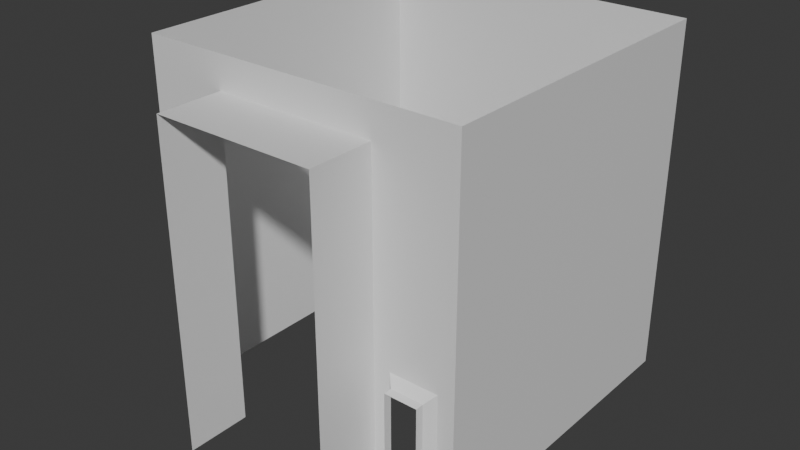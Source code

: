 # Source: elevator.blend  (saved by Blender 4.0.36; exported with 4.5.12 LTS)
import bpy
from mathutils import Matrix  # noqa: F401  (used for matrix-valued properties, if any)

bpy.ops.wm.read_factory_settings(use_empty=True)
scene = bpy.context.scene
scene.name = 'Scene'

# ---- collections
col_collection = bpy.data.collections.new('Collection'); scene.collection.children.link(col_collection)

# ---- materials (node trees are filled in below, after node groups)
mat_material = bpy.data.materials.new('Material')
mat_material.alpha_threshold = 0.0
mat_material.use_transparent_shadow = False
mat_material.roughness = 0.5
mat_material.line_color = (0.0, 0.0, 0.0, 1.0)

# ---- material node trees
mat_material.use_nodes = True; mat_material.node_tree.nodes.clear()
_N = mat_material.node_tree.nodes; _L = mat_material.node_tree.links
n0 = _N.new('ShaderNodeOutputMaterial'); n0.name = 'Material Output'; n0.location = (300, 300)
n1 = _N.new('ShaderNodeBsdfPrincipled'); n1.name = 'Principled BSDF'; n1.location = (10, 300)
n1.inputs[3].default_value = 1.45
_L.new(n1.outputs[0], n0.inputs[0])
n0.is_active_output = True

# ---- world
world_world = bpy.data.worlds.new('World'); scene.world = world_world
world_world.use_nodes = True; world_world.node_tree.nodes.clear()
_N = world_world.node_tree.nodes; _L = world_world.node_tree.links
n0 = _N.new('ShaderNodeOutputWorld'); n0.name = 'World Output'; n0.location = (300, 300)
n1 = _N.new('ShaderNodeBackground'); n1.name = 'Background'; n1.location = (10, 300)
n1.inputs[0].default_value = (0.05088, 0.05088, 0.05088, 1.0)
_L.new(n1.outputs[0], n0.inputs[0])
n0.is_active_output = True
world_world.color = (0.05088, 0.05088, 0.05088)
world_world.use_sun_shadow = False
world_world.sun_shadow_jitter_overblur = 0.0

# ---- meshes
me_cube = bpy.data.meshes.new('Cube')
me_cube.from_pydata([(-1.0, -1.0, 0.0), (-1.0, -1.0, 2.2), (-1.0, 1.0, 0.0), (-1.0, 1.0, 2.2), (1.0, -1.0, 0.0), (1.0, -1.0, 2.2), (1.0, 1.0, 0.0), (1.0, 1.0, 2.2), (-0.6, -1.0, 0.8), (0.6, -1.0, 0.8), (-0.5, -1.0, 0.0), (0.5, -1.0, 0.0), (-0.5, -1.4, 2.0), (0.5, -1.4, 2.0), (-0.5, -1.4, 0.0), (0.5, -1.4, 0.0), (-0.5, -1.0, 2.0), (0.5, -1.0, 2.0), (-0.9, -1.0, 0.1), (-0.9, -1.0, 0.8), (0.9, -1.0, 0.1), (0.9, -1.0, 0.8), (-0.6, -1.0, 0.1), (0.6, -1.0, 0.1), (-0.65, -1.05, 0.75), (0.65, -1.05, 0.75), (-0.85, -1.05, 0.15), (-0.85, -1.05, 0.75), (0.85, -1.05, 0.15), (0.85, -1.05, 0.75), (-0.65, -1.05, 0.15), (0.65, -1.05, 0.15), (-0.65, -1.1, 0.75), (0.65, -1.1, 0.75), (-0.85, -1.1, 0.15), (-0.85, -1.1, 0.75), (0.85, -1.1, 0.15), (0.85, -1.1, 0.75), (-0.65, -1.1, 0.15), (0.65, -1.1, 0.15)], [], [(3, 2, 6, 7), (7, 6, 4, 5), (1, 0, 2, 3), (17, 11, 15, 13), (22, 18, 26, 30), (23, 9, 25, 31), (16, 17, 13, 12), (10, 16, 12, 14), (19, 18, 0, 1), (20, 21, 5, 4), (22, 8, 16, 10), (9, 23, 11, 17), (18, 22, 10, 0), (23, 20, 4, 11), (21, 9, 17, 5), (17, 16, 1, 5), (19, 1, 16, 8), (26, 27, 35, 34), (24, 30, 38, 32), (18, 19, 27, 26), (9, 21, 29, 25), (8, 22, 30, 24), (20, 23, 31, 28), (21, 20, 28, 29), (19, 8, 24, 27), (30, 26, 34, 38), (25, 29, 37, 33), (31, 25, 33, 39), (29, 28, 36, 37), (28, 31, 39, 36), (27, 24, 32, 35)])
_uv = me_cube.uv_layers.new(name='UVMap')
_uv.uv.foreach_set('vector', [0.375, 0.75, 0.625, 0.75, 0.625, 1.0, 0.375, 1.0, 0.375, 0.0, 0.625, 0.0, 0.625, 0.25, 0.375, 0.25, 0.375, 0.5, 0.625, 0.5, 0.625, 0.75, 0.375, 0.75, 0.3864, 0.2625, 0.6136, 0.2625, 0.6136, 0.2625, 0.3864, 0.2625, 0.6051, 0.4906, 0.6108, 0.4969, 0.6108, 0.4969, 0.6051, 0.4906, 0.6051, 0.2594, 0.3778, 0.2594, 0.3778, 0.2594, 0.6051, 0.2594, 0.3864, 0.4875, 0.3864, 0.2625, 0.3864, 0.2625, 0.3864, 0.4875, 0.6136, 0.4875, 0.3864, 0.4875, 0.3864, 0.4875, 0.6136, 0.4875, 0.3807, 0.5066, 0.6108, 0.4969, 0.625, 0.5, 0.375, 0.5, 0.6108, 0.2531, 0.3807, 0.2434, 0.375, 0.25, 0.625, 0.25, 0.6051, 0.4906, 0.3778, 0.4906, 0.3864, 0.4875, 0.6136, 0.4875, 0.3778, 0.2594, 0.6051, 0.2594, 0.6136, 0.2625, 0.3864, 0.2625, 0.6108, 0.4969, 0.6051, 0.4906, 0.6136, 0.4875, 0.625, 0.5, 0.6051, 0.2594, 0.6108, 0.2531, 0.625, 0.25, 0.6136, 0.2625, 0.3807, 0.2434, 0.3778, 0.2594, 0.3864, 0.2625, 0.375, 0.25, 0.3864, 0.2625, 0.3864, 0.4875, 0.0, 0.0, 0.375, 0.25, 0.3807, 0.5066, 0.375, 0.5, 0.3864, 0.4875, 0.3778, 0.4906, 0.6108, 0.4969, 0.3807, 0.5066, 0.3807, 0.5066, 0.6108, 0.4969, 0.3778, 0.4906, 0.6051, 0.4906, 0.6051, 0.4906, 0.3778, 0.4906, 0.6108, 0.4969, 0.3807, 0.5066, 0.3807, 0.5066, 0.6108, 0.4969, 0.3778, 0.2594, 0.3807, 0.2434, 0.3807, 0.2434, 0.3778, 0.2594, 0.3778, 0.4906, 0.6051, 0.4906, 0.6051, 0.4906, 0.3778, 0.4906, 0.6108, 0.2531, 0.6051, 0.2594, 0.6051, 0.2594, 0.6108, 0.2531, 0.3807, 0.2434, 0.6108, 0.2531, 0.6108, 0.2531, 0.3807, 0.2434, 0.3807, 0.5066, 0.3778, 0.4906, 0.3778, 0.4906, 0.3807, 0.5066, 0.6051, 0.4906, 0.6108, 0.4969, 0.6108, 0.4969, 0.6051, 0.4906, 0.3778, 0.2594, 0.3807, 0.2434, 0.3807, 0.2434, 0.3778, 0.2594, 0.6051, 0.2594, 0.3778, 0.2594, 0.3778, 0.2594, 0.6051, 0.2594, 0.3807, 0.2434, 0.6108, 0.2531, 0.6108, 0.2531, 0.3807, 0.2434, 0.6108, 0.2531, 0.6051, 0.2594, 0.6051, 0.2594, 0.6108, 0.2531, 0.3807, 0.5066, 0.3778, 0.4906, 0.3778, 0.4906, 0.3807, 0.5066])
me_cube.materials.append(mat_material)
me_cube.use_mirror_vertex_groups = False
me_cube.update()

# ---- objects
ob_walls_col = bpy.data.objects.new('Walls-col', me_cube)

# ---- transforms, parenting, visibility, modifiers, constraints
ob_walls_col.location = (0.0, 0.0, 0.0)
ob_walls_col.lock_rotations_4d = False
ob_walls_col.empty_display_type = 'ARROWS'
ob_walls_col.lineart.crease_threshold = 0.0

# ---- collection membership
col_collection.objects.link(ob_walls_col)

# ---- scene / render settings (as saved in the file)
scene.frame_start = 1; scene.frame_end = 250; scene.frame_set(1)
scene.render.engine = 'BLENDER_EEVEE_NEXT'
scene.cycles.sampling_pattern = 'TABULATED_SOBOL'
bpy.context.view_layer.update()

# ---- added for rendering (the .blend has no active camera and no usable light): camera, sun
cam_auto = bpy.data.cameras.new('AutoCamera')
cam_auto.lens = 50.0
cam_auto.sensor_width = 36.0
cam_auto.clip_end = 1000.0
ob_auto_camera = bpy.data.objects.new('AutoCamera', cam_auto)
scene.collection.objects.link(ob_auto_camera)
ob_auto_camera.location = (3.53528, -4.44233, 3.92822)
ob_auto_camera.rotation_euler = (1.09748, -7.21219e-08, 0.694738)
scene.camera = ob_auto_camera
light_auto_sun = bpy.data.lights.new('AutoSun', 'SUN')
light_auto_sun.energy = 3.0
light_auto_sun.angle = 0.0523599
ob_auto_sun = bpy.data.objects.new('AutoSun', light_auto_sun)
scene.collection.objects.link(ob_auto_sun)
ob_auto_sun.rotation_euler = (0.872665, 0.174533, 0.523599)
bpy.context.view_layer.update()
